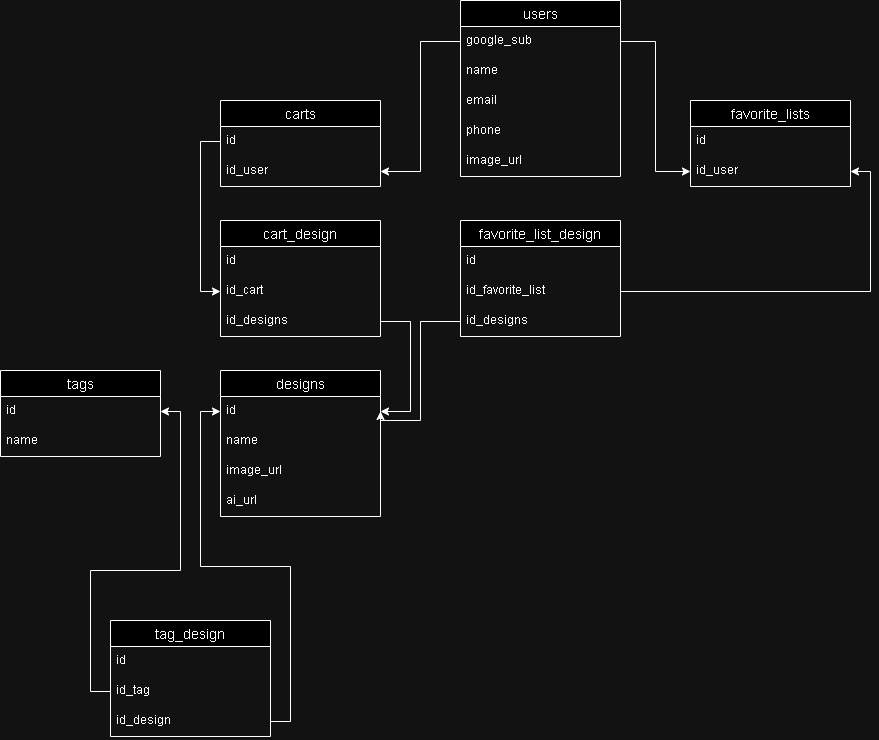

The diagram above was exported from draw.io. Its source (the exported page's mxGraphModel, read from the mxfile embedded in the PNG):
<mxGraphModel dx="1434" dy="548" grid="1" gridSize="10" guides="1" tooltips="1" connect="1" arrows="1" fold="1" page="0" pageScale="1" pageWidth="827" pageHeight="1169" math="0" shadow="0">
  <root>
    <mxCell id="0" />
    <mxCell id="1" parent="0" />
    <mxCell id="J8emzlzyHpNZaUxCc-_T-1" value="users" style="swimlane;fontStyle=0;childLayout=stackLayout;horizontal=1;startSize=26;horizontalStack=0;resizeParent=1;resizeParentMax=0;resizeLast=0;collapsible=1;marginBottom=0;align=center;fontSize=14;" parent="1" vertex="1">
      <mxGeometry x="440" width="160" height="176" as="geometry" />
    </mxCell>
    <mxCell id="J8emzlzyHpNZaUxCc-_T-3" value="google_sub" style="text;strokeColor=none;fillColor=none;spacingLeft=4;spacingRight=4;overflow=hidden;rotatable=0;points=[[0,0.5],[1,0.5]];portConstraint=eastwest;fontSize=12;whiteSpace=wrap;html=1;" parent="J8emzlzyHpNZaUxCc-_T-1" vertex="1">
      <mxGeometry y="26" width="160" height="30" as="geometry" />
    </mxCell>
    <mxCell id="J8emzlzyHpNZaUxCc-_T-12" value="name" style="text;strokeColor=none;fillColor=none;spacingLeft=4;spacingRight=4;overflow=hidden;rotatable=0;points=[[0,0.5],[1,0.5]];portConstraint=eastwest;fontSize=12;whiteSpace=wrap;html=1;" parent="J8emzlzyHpNZaUxCc-_T-1" vertex="1">
      <mxGeometry y="56" width="160" height="30" as="geometry" />
    </mxCell>
    <mxCell id="J8emzlzyHpNZaUxCc-_T-9" value="email" style="text;strokeColor=none;fillColor=none;spacingLeft=4;spacingRight=4;overflow=hidden;rotatable=0;points=[[0,0.5],[1,0.5]];portConstraint=eastwest;fontSize=12;whiteSpace=wrap;html=1;" parent="J8emzlzyHpNZaUxCc-_T-1" vertex="1">
      <mxGeometry y="86" width="160" height="30" as="geometry" />
    </mxCell>
    <mxCell id="J8emzlzyHpNZaUxCc-_T-10" value="phone" style="text;strokeColor=none;fillColor=none;spacingLeft=4;spacingRight=4;overflow=hidden;rotatable=0;points=[[0,0.5],[1,0.5]];portConstraint=eastwest;fontSize=12;whiteSpace=wrap;html=1;" parent="J8emzlzyHpNZaUxCc-_T-1" vertex="1">
      <mxGeometry y="116" width="160" height="30" as="geometry" />
    </mxCell>
    <mxCell id="J8emzlzyHpNZaUxCc-_T-11" value="image_url" style="text;strokeColor=none;fillColor=none;spacingLeft=4;spacingRight=4;overflow=hidden;rotatable=0;points=[[0,0.5],[1,0.5]];portConstraint=eastwest;fontSize=12;whiteSpace=wrap;html=1;" parent="J8emzlzyHpNZaUxCc-_T-1" vertex="1">
      <mxGeometry y="146" width="160" height="30" as="geometry" />
    </mxCell>
    <mxCell id="J8emzlzyHpNZaUxCc-_T-5" value="carts" style="swimlane;fontStyle=0;childLayout=stackLayout;horizontal=1;startSize=26;horizontalStack=0;resizeParent=1;resizeParentMax=0;resizeLast=0;collapsible=1;marginBottom=0;align=center;fontSize=14;" parent="1" vertex="1">
      <mxGeometry x="200" y="100" width="160" height="86" as="geometry" />
    </mxCell>
    <mxCell id="J8emzlzyHpNZaUxCc-_T-6" value="id" style="text;strokeColor=none;fillColor=none;spacingLeft=4;spacingRight=4;overflow=hidden;rotatable=0;points=[[0,0.5],[1,0.5]];portConstraint=eastwest;fontSize=12;whiteSpace=wrap;html=1;" parent="J8emzlzyHpNZaUxCc-_T-5" vertex="1">
      <mxGeometry y="26" width="160" height="30" as="geometry" />
    </mxCell>
    <mxCell id="J8emzlzyHpNZaUxCc-_T-7" value="id_user" style="text;strokeColor=none;fillColor=none;spacingLeft=4;spacingRight=4;overflow=hidden;rotatable=0;points=[[0,0.5],[1,0.5]];portConstraint=eastwest;fontSize=12;whiteSpace=wrap;html=1;" parent="J8emzlzyHpNZaUxCc-_T-5" vertex="1">
      <mxGeometry y="56" width="160" height="30" as="geometry" />
    </mxCell>
    <mxCell id="J8emzlzyHpNZaUxCc-_T-13" style="edgeStyle=orthogonalEdgeStyle;rounded=0;orthogonalLoop=1;jettySize=auto;html=1;" parent="1" source="J8emzlzyHpNZaUxCc-_T-3" target="J8emzlzyHpNZaUxCc-_T-7" edge="1">
      <mxGeometry relative="1" as="geometry" />
    </mxCell>
    <mxCell id="J8emzlzyHpNZaUxCc-_T-14" value="designs" style="swimlane;fontStyle=0;childLayout=stackLayout;horizontal=1;startSize=26;horizontalStack=0;resizeParent=1;resizeParentMax=0;resizeLast=0;collapsible=1;marginBottom=0;align=center;fontSize=14;" parent="1" vertex="1">
      <mxGeometry x="200" y="370" width="160" height="146" as="geometry" />
    </mxCell>
    <mxCell id="J8emzlzyHpNZaUxCc-_T-15" value="id" style="text;strokeColor=none;fillColor=none;spacingLeft=4;spacingRight=4;overflow=hidden;rotatable=0;points=[[0,0.5],[1,0.5]];portConstraint=eastwest;fontSize=12;whiteSpace=wrap;html=1;" parent="J8emzlzyHpNZaUxCc-_T-14" vertex="1">
      <mxGeometry y="26" width="160" height="30" as="geometry" />
    </mxCell>
    <mxCell id="J8emzlzyHpNZaUxCc-_T-18" value="name" style="text;strokeColor=none;fillColor=none;spacingLeft=4;spacingRight=4;overflow=hidden;rotatable=0;points=[[0,0.5],[1,0.5]];portConstraint=eastwest;fontSize=12;whiteSpace=wrap;html=1;" parent="J8emzlzyHpNZaUxCc-_T-14" vertex="1">
      <mxGeometry y="56" width="160" height="30" as="geometry" />
    </mxCell>
    <mxCell id="J8emzlzyHpNZaUxCc-_T-16" value="image_url" style="text;strokeColor=none;fillColor=none;spacingLeft=4;spacingRight=4;overflow=hidden;rotatable=0;points=[[0,0.5],[1,0.5]];portConstraint=eastwest;fontSize=12;whiteSpace=wrap;html=1;" parent="J8emzlzyHpNZaUxCc-_T-14" vertex="1">
      <mxGeometry y="86" width="160" height="30" as="geometry" />
    </mxCell>
    <mxCell id="J8emzlzyHpNZaUxCc-_T-17" value="ai_url" style="text;strokeColor=none;fillColor=none;spacingLeft=4;spacingRight=4;overflow=hidden;rotatable=0;points=[[0,0.5],[1,0.5]];portConstraint=eastwest;fontSize=12;whiteSpace=wrap;html=1;" parent="J8emzlzyHpNZaUxCc-_T-14" vertex="1">
      <mxGeometry y="116" width="160" height="30" as="geometry" />
    </mxCell>
    <mxCell id="J8emzlzyHpNZaUxCc-_T-19" value="tags" style="swimlane;fontStyle=0;childLayout=stackLayout;horizontal=1;startSize=26;horizontalStack=0;resizeParent=1;resizeParentMax=0;resizeLast=0;collapsible=1;marginBottom=0;align=center;fontSize=14;" parent="1" vertex="1">
      <mxGeometry x="-20" y="370" width="160" height="86" as="geometry" />
    </mxCell>
    <mxCell id="J8emzlzyHpNZaUxCc-_T-20" value="id" style="text;strokeColor=none;fillColor=none;spacingLeft=4;spacingRight=4;overflow=hidden;rotatable=0;points=[[0,0.5],[1,0.5]];portConstraint=eastwest;fontSize=12;whiteSpace=wrap;html=1;" parent="J8emzlzyHpNZaUxCc-_T-19" vertex="1">
      <mxGeometry y="26" width="160" height="30" as="geometry" />
    </mxCell>
    <mxCell id="J8emzlzyHpNZaUxCc-_T-21" value="name" style="text;strokeColor=none;fillColor=none;spacingLeft=4;spacingRight=4;overflow=hidden;rotatable=0;points=[[0,0.5],[1,0.5]];portConstraint=eastwest;fontSize=12;whiteSpace=wrap;html=1;" parent="J8emzlzyHpNZaUxCc-_T-19" vertex="1">
      <mxGeometry y="56" width="160" height="30" as="geometry" />
    </mxCell>
    <mxCell id="J8emzlzyHpNZaUxCc-_T-24" value="tag_design" style="swimlane;fontStyle=0;childLayout=stackLayout;horizontal=1;startSize=26;horizontalStack=0;resizeParent=1;resizeParentMax=0;resizeLast=0;collapsible=1;marginBottom=0;align=center;fontSize=14;" parent="1" vertex="1">
      <mxGeometry x="90" y="620" width="160" height="116" as="geometry" />
    </mxCell>
    <mxCell id="J8emzlzyHpNZaUxCc-_T-25" value="id" style="text;strokeColor=none;fillColor=none;spacingLeft=4;spacingRight=4;overflow=hidden;rotatable=0;points=[[0,0.5],[1,0.5]];portConstraint=eastwest;fontSize=12;whiteSpace=wrap;html=1;" parent="J8emzlzyHpNZaUxCc-_T-24" vertex="1">
      <mxGeometry y="26" width="160" height="30" as="geometry" />
    </mxCell>
    <mxCell id="J8emzlzyHpNZaUxCc-_T-26" value="id_tag" style="text;strokeColor=none;fillColor=none;spacingLeft=4;spacingRight=4;overflow=hidden;rotatable=0;points=[[0,0.5],[1,0.5]];portConstraint=eastwest;fontSize=12;whiteSpace=wrap;html=1;" parent="J8emzlzyHpNZaUxCc-_T-24" vertex="1">
      <mxGeometry y="56" width="160" height="30" as="geometry" />
    </mxCell>
    <mxCell id="J8emzlzyHpNZaUxCc-_T-27" value="id_design" style="text;strokeColor=none;fillColor=none;spacingLeft=4;spacingRight=4;overflow=hidden;rotatable=0;points=[[0,0.5],[1,0.5]];portConstraint=eastwest;fontSize=12;whiteSpace=wrap;html=1;" parent="J8emzlzyHpNZaUxCc-_T-24" vertex="1">
      <mxGeometry y="86" width="160" height="30" as="geometry" />
    </mxCell>
    <mxCell id="J8emzlzyHpNZaUxCc-_T-28" style="edgeStyle=orthogonalEdgeStyle;rounded=0;orthogonalLoop=1;jettySize=auto;html=1;entryX=1;entryY=0.5;entryDx=0;entryDy=0;" parent="1" source="J8emzlzyHpNZaUxCc-_T-26" target="J8emzlzyHpNZaUxCc-_T-20" edge="1">
      <mxGeometry relative="1" as="geometry">
        <Array as="points">
          <mxPoint x="70" y="691" />
          <mxPoint x="70" y="570" />
          <mxPoint x="160" y="570" />
          <mxPoint x="160" y="411" />
        </Array>
      </mxGeometry>
    </mxCell>
    <mxCell id="J8emzlzyHpNZaUxCc-_T-29" style="edgeStyle=orthogonalEdgeStyle;rounded=0;orthogonalLoop=1;jettySize=auto;html=1;" parent="1" source="J8emzlzyHpNZaUxCc-_T-27" target="J8emzlzyHpNZaUxCc-_T-15" edge="1">
      <mxGeometry relative="1" as="geometry" />
    </mxCell>
    <mxCell id="J8emzlzyHpNZaUxCc-_T-30" value="cart_design" style="swimlane;fontStyle=0;childLayout=stackLayout;horizontal=1;startSize=26;horizontalStack=0;resizeParent=1;resizeParentMax=0;resizeLast=0;collapsible=1;marginBottom=0;align=center;fontSize=14;" parent="1" vertex="1">
      <mxGeometry x="200" y="220" width="160" height="116" as="geometry" />
    </mxCell>
    <mxCell id="J8emzlzyHpNZaUxCc-_T-31" value="id" style="text;strokeColor=none;fillColor=none;spacingLeft=4;spacingRight=4;overflow=hidden;rotatable=0;points=[[0,0.5],[1,0.5]];portConstraint=eastwest;fontSize=12;whiteSpace=wrap;html=1;" parent="J8emzlzyHpNZaUxCc-_T-30" vertex="1">
      <mxGeometry y="26" width="160" height="30" as="geometry" />
    </mxCell>
    <mxCell id="J8emzlzyHpNZaUxCc-_T-32" value="id_cart" style="text;strokeColor=none;fillColor=none;spacingLeft=4;spacingRight=4;overflow=hidden;rotatable=0;points=[[0,0.5],[1,0.5]];portConstraint=eastwest;fontSize=12;whiteSpace=wrap;html=1;" parent="J8emzlzyHpNZaUxCc-_T-30" vertex="1">
      <mxGeometry y="56" width="160" height="30" as="geometry" />
    </mxCell>
    <mxCell id="J8emzlzyHpNZaUxCc-_T-33" value="id_designs" style="text;strokeColor=none;fillColor=none;spacingLeft=4;spacingRight=4;overflow=hidden;rotatable=0;points=[[0,0.5],[1,0.5]];portConstraint=eastwest;fontSize=12;whiteSpace=wrap;html=1;" parent="J8emzlzyHpNZaUxCc-_T-30" vertex="1">
      <mxGeometry y="86" width="160" height="30" as="geometry" />
    </mxCell>
    <mxCell id="J8emzlzyHpNZaUxCc-_T-34" style="edgeStyle=orthogonalEdgeStyle;rounded=0;orthogonalLoop=1;jettySize=auto;html=1;entryX=1;entryY=0.5;entryDx=0;entryDy=0;exitX=1;exitY=0.5;exitDx=0;exitDy=0;" parent="1" source="J8emzlzyHpNZaUxCc-_T-33" target="J8emzlzyHpNZaUxCc-_T-15" edge="1">
      <mxGeometry relative="1" as="geometry">
        <Array as="points">
          <mxPoint x="390" y="321" />
          <mxPoint x="390" y="411" />
        </Array>
      </mxGeometry>
    </mxCell>
    <mxCell id="J8emzlzyHpNZaUxCc-_T-35" style="edgeStyle=orthogonalEdgeStyle;rounded=0;orthogonalLoop=1;jettySize=auto;html=1;entryX=0;entryY=0.5;entryDx=0;entryDy=0;" parent="1" source="J8emzlzyHpNZaUxCc-_T-6" target="J8emzlzyHpNZaUxCc-_T-32" edge="1">
      <mxGeometry relative="1" as="geometry" />
    </mxCell>
    <mxCell id="J8emzlzyHpNZaUxCc-_T-36" value="favorite_lists" style="swimlane;fontStyle=0;childLayout=stackLayout;horizontal=1;startSize=26;horizontalStack=0;resizeParent=1;resizeParentMax=0;resizeLast=0;collapsible=1;marginBottom=0;align=center;fontSize=14;" parent="1" vertex="1">
      <mxGeometry x="670" y="100" width="160" height="86" as="geometry" />
    </mxCell>
    <mxCell id="J8emzlzyHpNZaUxCc-_T-37" value="id" style="text;strokeColor=none;fillColor=none;spacingLeft=4;spacingRight=4;overflow=hidden;rotatable=0;points=[[0,0.5],[1,0.5]];portConstraint=eastwest;fontSize=12;whiteSpace=wrap;html=1;" parent="J8emzlzyHpNZaUxCc-_T-36" vertex="1">
      <mxGeometry y="26" width="160" height="30" as="geometry" />
    </mxCell>
    <mxCell id="J8emzlzyHpNZaUxCc-_T-38" value="id_user" style="text;strokeColor=none;fillColor=none;spacingLeft=4;spacingRight=4;overflow=hidden;rotatable=0;points=[[0,0.5],[1,0.5]];portConstraint=eastwest;fontSize=12;whiteSpace=wrap;html=1;" parent="J8emzlzyHpNZaUxCc-_T-36" vertex="1">
      <mxGeometry y="56" width="160" height="30" as="geometry" />
    </mxCell>
    <mxCell id="J8emzlzyHpNZaUxCc-_T-40" style="edgeStyle=orthogonalEdgeStyle;rounded=0;orthogonalLoop=1;jettySize=auto;html=1;" parent="1" source="J8emzlzyHpNZaUxCc-_T-3" target="J8emzlzyHpNZaUxCc-_T-38" edge="1">
      <mxGeometry relative="1" as="geometry" />
    </mxCell>
    <mxCell id="J8emzlzyHpNZaUxCc-_T-44" value="favorite_list_design" style="swimlane;fontStyle=0;childLayout=stackLayout;horizontal=1;startSize=26;horizontalStack=0;resizeParent=1;resizeParentMax=0;resizeLast=0;collapsible=1;marginBottom=0;align=center;fontSize=14;" parent="1" vertex="1">
      <mxGeometry x="440" y="220" width="160" height="116" as="geometry" />
    </mxCell>
    <mxCell id="J8emzlzyHpNZaUxCc-_T-45" value="id" style="text;strokeColor=none;fillColor=none;spacingLeft=4;spacingRight=4;overflow=hidden;rotatable=0;points=[[0,0.5],[1,0.5]];portConstraint=eastwest;fontSize=12;whiteSpace=wrap;html=1;" parent="J8emzlzyHpNZaUxCc-_T-44" vertex="1">
      <mxGeometry y="26" width="160" height="30" as="geometry" />
    </mxCell>
    <mxCell id="J8emzlzyHpNZaUxCc-_T-46" value="id_favorite_list" style="text;strokeColor=none;fillColor=none;spacingLeft=4;spacingRight=4;overflow=hidden;rotatable=0;points=[[0,0.5],[1,0.5]];portConstraint=eastwest;fontSize=12;whiteSpace=wrap;html=1;" parent="J8emzlzyHpNZaUxCc-_T-44" vertex="1">
      <mxGeometry y="56" width="160" height="30" as="geometry" />
    </mxCell>
    <mxCell id="J8emzlzyHpNZaUxCc-_T-47" value="id_designs" style="text;strokeColor=none;fillColor=none;spacingLeft=4;spacingRight=4;overflow=hidden;rotatable=0;points=[[0,0.5],[1,0.5]];portConstraint=eastwest;fontSize=12;whiteSpace=wrap;html=1;" parent="J8emzlzyHpNZaUxCc-_T-44" vertex="1">
      <mxGeometry y="86" width="160" height="30" as="geometry" />
    </mxCell>
    <mxCell id="J8emzlzyHpNZaUxCc-_T-48" style="edgeStyle=orthogonalEdgeStyle;rounded=0;orthogonalLoop=1;jettySize=auto;html=1;entryX=1;entryY=0.5;entryDx=0;entryDy=0;" parent="1" source="J8emzlzyHpNZaUxCc-_T-46" target="J8emzlzyHpNZaUxCc-_T-38" edge="1">
      <mxGeometry relative="1" as="geometry" />
    </mxCell>
    <mxCell id="J8emzlzyHpNZaUxCc-_T-49" style="edgeStyle=orthogonalEdgeStyle;rounded=0;orthogonalLoop=1;jettySize=auto;html=1;entryX=1;entryY=0.5;entryDx=0;entryDy=0;" parent="1" source="J8emzlzyHpNZaUxCc-_T-47" target="J8emzlzyHpNZaUxCc-_T-15" edge="1">
      <mxGeometry relative="1" as="geometry">
        <Array as="points">
          <mxPoint x="400" y="321" />
          <mxPoint x="400" y="420" />
          <mxPoint x="360" y="420" />
        </Array>
      </mxGeometry>
    </mxCell>
  </root>
</mxGraphModel>